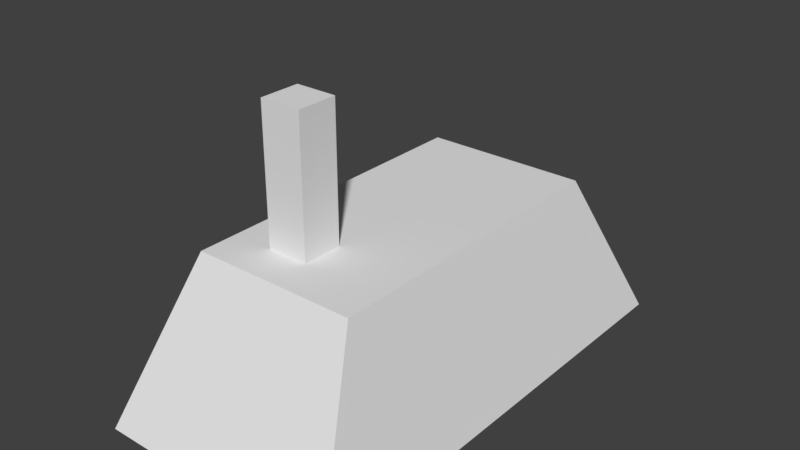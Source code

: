 # Source: factory.blend  (saved by Blender 2.79.0; exported with 4.5.12 LTS)
import bpy
from mathutils import Matrix  # noqa: F401  (used for matrix-valued properties, if any)

bpy.ops.wm.read_factory_settings(use_empty=True)
scene = bpy.context.scene
scene.name = 'Scene'

# ---- collections
col_collection_1 = bpy.data.collections.new('Collection 1'); scene.collection.children.link(col_collection_1)

# ---- world
world_world = bpy.data.worlds.new('World'); scene.world = world_world
world_world.color = (0.05088, 0.05088, 0.05088)
world_world.use_sun_shadow = False
world_world.sun_shadow_jitter_overblur = 0.0
world_world.cycles.sampling_method = 'MANUAL'

# ---- meshes
me_cube_001 = bpy.data.meshes.new('Cube.001')
me_cube_001.from_pydata([(-1.0, -1.933, -0.636), (-0.669, -1.293, 0.636), (-1.0, 1.933, -0.636), (-0.669, 1.293, 0.636), (1.0, -1.933, -0.636), (0.669, -1.293, 0.636), (1.0, 1.933, -0.636), (0.669, 1.293, 0.636), (-1.0, 0.9664, -0.636), (-1.0, -0.6446, -0.636), (-1.0, -1.294, -0.636), (-0.669, -0.9745, 0.636), (-0.669, -0.6446, 0.636), (-0.669, 0.6465, 0.636), (1.0, -1.294, -0.636), (1.0, -0.6446, -0.636), (1.0, 0.9664, -0.636), (0.669, 0.6465, 0.636), (0.669, -0.6446, 0.636), (0.669, -0.9745, 0.636), (0.5, 1.933, -0.636), (0.0, 1.933, -0.636), (-0.5, 1.933, -0.636), (-0.3345, 1.293, 0.636), (0.0, 1.293, 0.636), (0.3345, 1.293, 0.636), (-0.5, -1.933, -0.636), (0.0, -1.933, -0.636), (0.5, -1.933, -0.636), (0.3345, -1.293, 0.636), (0.0, -1.293, 0.636), (-0.3345, -1.293, 0.636), (-0.3345, 0.6465, 0.636), (0.0, 0.6465, 0.636), (0.3345, 0.6465, 0.636), (-0.3345, -0.6446, 0.636), (0.0, -0.6446, 0.636), (0.3345, -0.6446, 0.636), (-0.3345, -0.9745, 0.636), (0.0, -0.9745, 0.636), (0.3345, -0.9745, 0.636), (0.5, 0.9664, -0.636), (0.0, 0.9664, -0.636), (-0.5, 0.9664, -0.636), (0.5, -0.6446, -0.636), (0.0, -0.6446, -0.636), (-0.5, -0.6446, -0.636), (0.5, -1.294, -0.636), (0.0, -1.294, -0.636), (-0.5, -1.294, -0.636), (-0.3345, -0.6446, 1.723), (0.0, -0.6446, 1.723), (-0.3345, -0.9745, 1.723), (0.0, -0.9745, 1.723), (-1.0, -0.6446, -0.636), (-0.669, -0.6446, 0.636), (1.0, -0.6446, -0.636), (0.669, -0.6446, 0.636), (-0.3345, -0.6446, 0.636), (0.0, -0.6446, 0.636), (0.3345, -0.6446, 0.636), (0.5, -0.6446, -0.636), (0.0, -0.6446, -0.636), (-0.5, -0.6446, -0.636), (-0.3345, -0.6446, 1.723), (0.0, -0.6446, 1.723), (-1.0, -0.6446, -0.636), (-0.669, -0.6446, 0.636), (1.0, -0.6446, -0.636), (0.669, -0.6446, 0.636), (-0.3345, -0.6446, 0.636), (0.0, -0.6446, 0.636), (0.3345, -0.6446, 0.636), (0.5, -0.6446, -0.636), (0.0, -0.6446, -0.636), (-0.5, -0.6446, -0.636), (-0.3345, -0.6446, 1.723), (0.0, -0.6446, 1.723)], [(72, 69), (75, 66), (69, 68), (67, 66), (67, 70), (71, 72), (68, 73), (73, 74), (74, 75)], [(8, 13, 3, 2), (20, 25, 7, 6), (14, 19, 5, 4), (26, 31, 1, 0), (47, 14, 4, 28), (38, 11, 1, 31), (23, 3, 13, 32), (32, 13, 12, 35), (35, 12, 11, 38), (20, 6, 16, 41), (41, 16, 15, 44), (44, 15, 14, 47), (6, 7, 17, 16), (16, 17, 18, 15), (15, 18, 19, 14), (0, 1, 11, 10), (10, 11, 12, 9), (9, 12, 13, 8), (9, 46, 49, 10), (46, 45, 48, 49), (45, 44, 47, 48), (8, 43, 46, 9), (43, 42, 45, 46), (42, 41, 44, 45), (2, 22, 43, 8), (22, 21, 42, 43), (21, 20, 41, 42), (18, 37, 40, 19), (37, 36, 39, 40), (38, 39, 53, 52), (17, 34, 37, 18), (34, 33, 36, 37), (33, 32, 35, 36), (7, 25, 34, 17), (25, 24, 33, 34), (24, 23, 32, 33), (19, 40, 29, 5), (40, 39, 30, 29), (39, 38, 31, 30), (10, 49, 26, 0), (49, 48, 27, 26), (48, 47, 28, 27), (4, 5, 29, 28), (28, 29, 30, 27), (27, 30, 31, 26), (2, 3, 23, 22), (22, 23, 24, 21), (21, 24, 25, 20), (51, 50, 52, 53), (35, 38, 52, 50), (39, 36, 51, 53), (18, 37, 60, 57), (71, 70, 76, 77), (46, 45, 62, 63), (12, 9, 54, 55), (35, 50, 64, 58), (9, 46, 63, 54), (35, 12, 55, 58), (51, 36, 59, 65), (50, 51, 65, 64), (36, 35, 58, 59), (44, 15, 56, 61), (37, 36, 59, 60), (18, 15, 56, 57), (44, 45, 62, 61)])
me_cube_001.use_remesh_preserve_volume = False
me_cube_001.use_remesh_preserve_attributes = False
me_cube_001.use_mirror_vertex_groups = False
me_cube_001.update()

# ---- objects
ob_cube = bpy.data.objects.new('Cube', me_cube_001)

# ---- transforms, parenting, visibility, modifiers, constraints
ob_cube.location = (0.0, 0.0, 0.0)
ob_cube.lineart.crease_threshold = 0.0

# ---- collection membership
col_collection_1.objects.link(ob_cube)

# ---- scene / render settings (as saved in the file)
scene.frame_start = 1; scene.frame_end = 250; scene.frame_set(1)
scene.render.engine = 'BLENDER_EEVEE_NEXT'
scene.render.resolution_percentage = 50
scene.render.dither_intensity = 0.0
scene.cycles.use_denoising = False
scene.cycles.samples = 128
scene.cycles.sampling_pattern = 'TABULATED_SOBOL'
scene.cycles.use_adaptive_sampling = False
scene.cycles.use_light_tree = False
scene.cycles.blur_glossy = 0.0
scene.cycles.sample_clamp_indirect = 0.0
scene.view_settings.view_transform = 'Standard'
bpy.context.view_layer.update()

# ---- added for rendering (the .blend has no active camera and no usable light): camera, sun
cam_auto = bpy.data.cameras.new('AutoCamera')
cam_auto.lens = 50.0
cam_auto.sensor_width = 36.0
cam_auto.clip_end = 1000.0
ob_auto_camera = bpy.data.objects.new('AutoCamera', cam_auto)
scene.collection.objects.link(ob_auto_camera)
ob_auto_camera.location = (4.58024, -5.49629, 4.20771)
ob_auto_camera.rotation_euler = (1.09748, -7.21219e-08, 0.694738)
scene.camera = ob_auto_camera
light_auto_sun = bpy.data.lights.new('AutoSun', 'SUN')
light_auto_sun.energy = 3.0
light_auto_sun.angle = 0.0523599
ob_auto_sun = bpy.data.objects.new('AutoSun', light_auto_sun)
scene.collection.objects.link(ob_auto_sun)
ob_auto_sun.rotation_euler = (0.872665, 0.174533, 0.523599)
bpy.context.view_layer.update()

